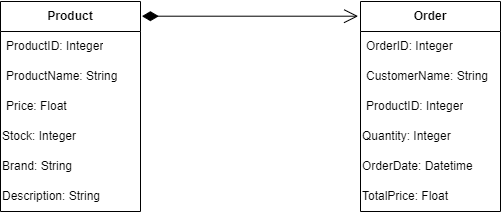

The diagram above was exported from draw.io. Its source (the exported page's mxGraphModel, read from the mxfile embedded in the PNG):
<mxGraphModel dx="1736" dy="543" grid="1" gridSize="10" guides="1" tooltips="1" connect="1" arrows="1" fold="1" page="1" pageScale="1" pageWidth="827" pageHeight="1169" math="0" shadow="0">
  <root>
    <mxCell id="0" />
    <mxCell id="1" parent="0" />
    <mxCell id="2" value="&lt;b&gt; Product &lt;/b&gt;" style="swimlane;fontStyle=0;childLayout=stackLayout;horizontal=1;startSize=30;horizontalStack=0;resizeParent=1;resizeParentMax=0;resizeLast=0;collapsible=1;marginBottom=0;whiteSpace=wrap;html=1;" vertex="1" parent="1">
      <mxGeometry x="2480" y="1770" width="140" height="210" as="geometry" />
    </mxCell>
    <mxCell id="3" value="&lt;span&gt;&lt;span&gt;ProductID: Integer&lt;/span&gt;&lt;/span&gt;" style="text;strokeColor=none;fillColor=none;align=left;verticalAlign=middle;spacingLeft=4;spacingRight=4;overflow=hidden;points=[[0,0.5],[1,0.5]];portConstraint=eastwest;rotatable=0;whiteSpace=wrap;html=1;fontStyle=0" vertex="1" parent="2">
      <mxGeometry y="30" width="140" height="30" as="geometry" />
    </mxCell>
    <mxCell id="4" value="ProductName: String  " style="text;strokeColor=none;fillColor=none;align=left;verticalAlign=middle;spacingLeft=4;spacingRight=4;overflow=hidden;points=[[0,0.5],[1,0.5]];portConstraint=eastwest;rotatable=0;whiteSpace=wrap;html=1;" vertex="1" parent="2">
      <mxGeometry y="60" width="140" height="30" as="geometry" />
    </mxCell>
    <mxCell id="5" value="Price: Float " style="text;strokeColor=none;fillColor=none;align=left;verticalAlign=middle;spacingLeft=4;spacingRight=4;overflow=hidden;points=[[0,0.5],[1,0.5]];portConstraint=eastwest;rotatable=0;whiteSpace=wrap;html=1;" vertex="1" parent="2">
      <mxGeometry y="90" width="140" height="30" as="geometry" />
    </mxCell>
    <mxCell id="6" value="Stock: Integer  " style="text;html=1;align=left;verticalAlign=middle;whiteSpace=wrap;rounded=0;" vertex="1" parent="2">
      <mxGeometry y="120" width="140" height="30" as="geometry" />
    </mxCell>
    <mxCell id="7" value="Brand: String" style="text;html=1;align=left;verticalAlign=middle;whiteSpace=wrap;rounded=0;" vertex="1" parent="2">
      <mxGeometry y="150" width="140" height="30" as="geometry" />
    </mxCell>
    <mxCell id="8" value="Description: String " style="text;html=1;align=left;verticalAlign=middle;whiteSpace=wrap;rounded=0;" vertex="1" parent="2">
      <mxGeometry y="180" width="140" height="30" as="geometry" />
    </mxCell>
    <mxCell id="9" value="&lt;b&gt;   Order&lt;/b&gt;" style="swimlane;fontStyle=0;childLayout=stackLayout;horizontal=1;startSize=30;horizontalStack=0;resizeParent=1;resizeParentMax=0;resizeLast=0;collapsible=1;marginBottom=0;whiteSpace=wrap;html=1;" vertex="1" parent="1">
      <mxGeometry x="2840" y="1770" width="140" height="210" as="geometry" />
    </mxCell>
    <mxCell id="10" value="&lt;span&gt;&lt;span&gt;OrderID: Integer  &lt;/span&gt;&lt;/span&gt;" style="text;strokeColor=none;fillColor=none;align=left;verticalAlign=middle;spacingLeft=4;spacingRight=4;overflow=hidden;points=[[0,0.5],[1,0.5]];portConstraint=eastwest;rotatable=0;whiteSpace=wrap;html=1;fontStyle=0" vertex="1" parent="9">
      <mxGeometry y="30" width="140" height="30" as="geometry" />
    </mxCell>
    <mxCell id="11" value="CustomerName: String" style="text;strokeColor=none;fillColor=none;align=left;verticalAlign=middle;spacingLeft=4;spacingRight=4;overflow=hidden;points=[[0,0.5],[1,0.5]];portConstraint=eastwest;rotatable=0;whiteSpace=wrap;html=1;" vertex="1" parent="9">
      <mxGeometry y="60" width="140" height="30" as="geometry" />
    </mxCell>
    <mxCell id="12" value="ProductID: Integer" style="text;strokeColor=none;fillColor=none;align=left;verticalAlign=middle;spacingLeft=4;spacingRight=4;overflow=hidden;points=[[0,0.5],[1,0.5]];portConstraint=eastwest;rotatable=0;whiteSpace=wrap;html=1;" vertex="1" parent="9">
      <mxGeometry y="90" width="140" height="30" as="geometry" />
    </mxCell>
    <mxCell id="13" value="Quantity: Integer" style="text;html=1;align=left;verticalAlign=middle;whiteSpace=wrap;rounded=0;" vertex="1" parent="9">
      <mxGeometry y="120" width="140" height="30" as="geometry" />
    </mxCell>
    <mxCell id="14" value="OrderDate: Datetime" style="text;html=1;align=left;verticalAlign=middle;whiteSpace=wrap;rounded=0;" vertex="1" parent="9">
      <mxGeometry y="150" width="140" height="30" as="geometry" />
    </mxCell>
    <mxCell id="15" value="TotalPrice: Float" style="text;html=1;align=left;verticalAlign=middle;whiteSpace=wrap;rounded=0;" vertex="1" parent="9">
      <mxGeometry y="180" width="140" height="30" as="geometry" />
    </mxCell>
    <mxCell id="16" value="" style="endArrow=open;html=1;endSize=12;startArrow=diamondThin;startSize=14;startFill=1;align=left;verticalAlign=bottom;rounded=0;exitX=1.01;exitY=0.07;exitDx=0;exitDy=0;exitPerimeter=0;entryX=-0.017;entryY=0.07;entryDx=0;entryDy=0;entryPerimeter=0;" edge="1" source="2" target="9" parent="1">
      <mxGeometry x="-1" y="3" relative="1" as="geometry">
        <mxPoint x="2650" y="1860" as="sourcePoint" />
        <mxPoint x="2790" y="1861" as="targetPoint" />
      </mxGeometry>
    </mxCell>
  </root>
</mxGraphModel>